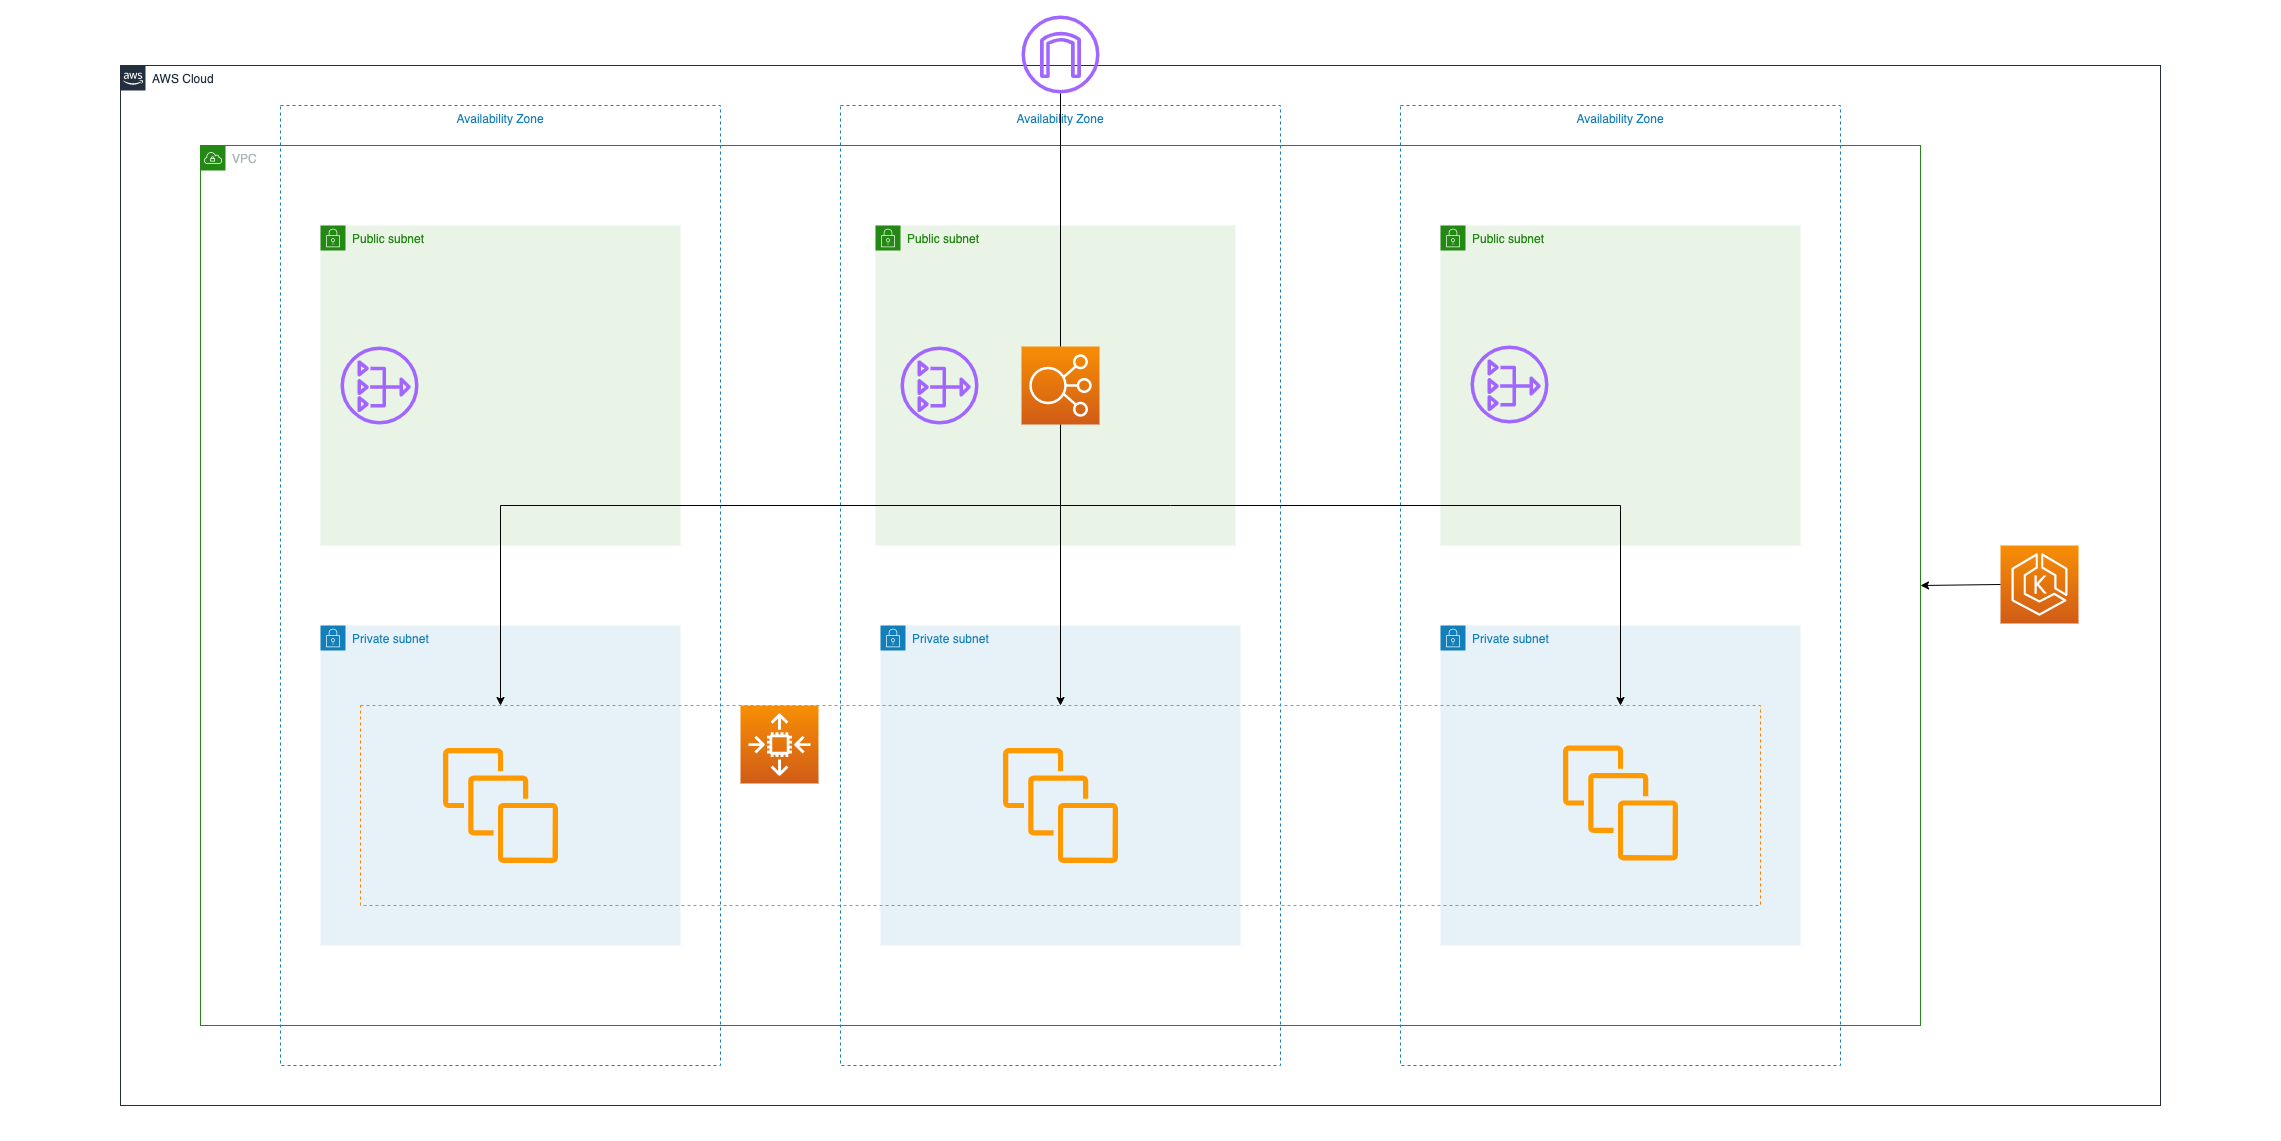

The diagram above was exported from draw.io. Its source (the exported page's mxGraphModel, read from the mxfile embedded in the PNG):
<mxGraphModel dx="4328" dy="1152" grid="1" gridSize="10" guides="1" tooltips="1" connect="1" arrows="1" fold="1" page="1" pageScale="1" pageWidth="1654" pageHeight="1169" math="0" shadow="0">
  <root>
    <mxCell id="0" />
    <mxCell id="1" parent="0" />
    <mxCell id="fZxKEBmj1pE6sMovjMwo-1" value="" style="rounded=0;whiteSpace=wrap;html=1;fillColor=none;strokeColor=none;" vertex="1" parent="1">
      <mxGeometry x="-200" y="15" width="2280" height="1140" as="geometry" />
    </mxCell>
    <mxCell id="aGixj3eacGFnSlU6T5aV-1" value="AWS Cloud" style="points=[[0,0],[0.25,0],[0.5,0],[0.75,0],[1,0],[1,0.25],[1,0.5],[1,0.75],[1,1],[0.75,1],[0.5,1],[0.25,1],[0,1],[0,0.75],[0,0.5],[0,0.25]];outlineConnect=0;gradientColor=none;html=1;whiteSpace=wrap;fontSize=12;fontStyle=0;shape=mxgraph.aws4.group;grIcon=mxgraph.aws4.group_aws_cloud_alt;strokeColor=#232F3E;fillColor=none;verticalAlign=top;align=left;spacingLeft=30;fontColor=#232F3E;dashed=0;hachureGap=4;pointerEvents=0;" parent="1" vertex="1">
      <mxGeometry x="-80" y="80" width="2040" height="1040" as="geometry" />
    </mxCell>
    <mxCell id="aGixj3eacGFnSlU6T5aV-2" value="VPC" style="points=[[0,0],[0.25,0],[0.5,0],[0.75,0],[1,0],[1,0.25],[1,0.5],[1,0.75],[1,1],[0.75,1],[0.5,1],[0.25,1],[0,1],[0,0.75],[0,0.5],[0,0.25]];outlineConnect=0;gradientColor=none;html=1;whiteSpace=wrap;fontSize=12;fontStyle=0;shape=mxgraph.aws4.group;grIcon=mxgraph.aws4.group_vpc;strokeColor=#248814;fillColor=none;verticalAlign=top;align=left;spacingLeft=30;fontColor=#AAB7B8;dashed=0;hachureGap=4;pointerEvents=0;" parent="1" vertex="1">
      <mxGeometry y="160" width="1720" height="880" as="geometry" />
    </mxCell>
    <mxCell id="aGixj3eacGFnSlU6T5aV-3" value="Availability Zone" style="fillColor=none;strokeColor=#147EBA;dashed=1;verticalAlign=top;fontStyle=0;fontColor=#147EBA;hachureGap=4;pointerEvents=0;" parent="1" vertex="1">
      <mxGeometry x="80" y="120" width="440" height="960" as="geometry" />
    </mxCell>
    <mxCell id="aGixj3eacGFnSlU6T5aV-4" value="Availability Zone" style="fillColor=none;strokeColor=#147EBA;dashed=1;verticalAlign=top;fontStyle=0;fontColor=#147EBA;hachureGap=4;pointerEvents=0;" parent="1" vertex="1">
      <mxGeometry x="640" y="120" width="440" height="960" as="geometry" />
    </mxCell>
    <mxCell id="aGixj3eacGFnSlU6T5aV-5" value="Availability Zone" style="fillColor=none;strokeColor=#147EBA;dashed=1;verticalAlign=top;fontStyle=0;fontColor=#147EBA;hachureGap=4;pointerEvents=0;" parent="1" vertex="1">
      <mxGeometry x="1200" y="120" width="440" height="960" as="geometry" />
    </mxCell>
    <mxCell id="aGixj3eacGFnSlU6T5aV-7" value="Public subnet" style="points=[[0,0],[0.25,0],[0.5,0],[0.75,0],[1,0],[1,0.25],[1,0.5],[1,0.75],[1,1],[0.75,1],[0.5,1],[0.25,1],[0,1],[0,0.75],[0,0.5],[0,0.25]];outlineConnect=0;gradientColor=none;html=1;whiteSpace=wrap;fontSize=12;fontStyle=0;shape=mxgraph.aws4.group;grIcon=mxgraph.aws4.group_security_group;grStroke=0;strokeColor=#248814;fillColor=#E9F3E6;verticalAlign=top;align=left;spacingLeft=30;fontColor=#248814;dashed=0;hachureGap=4;pointerEvents=0;" parent="1" vertex="1">
      <mxGeometry x="120" y="240" width="360" height="320" as="geometry" />
    </mxCell>
    <mxCell id="aGixj3eacGFnSlU6T5aV-10" value="Public subnet" style="points=[[0,0],[0.25,0],[0.5,0],[0.75,0],[1,0],[1,0.25],[1,0.5],[1,0.75],[1,1],[0.75,1],[0.5,1],[0.25,1],[0,1],[0,0.75],[0,0.5],[0,0.25]];outlineConnect=0;gradientColor=none;html=1;whiteSpace=wrap;fontSize=12;fontStyle=0;shape=mxgraph.aws4.group;grIcon=mxgraph.aws4.group_security_group;grStroke=0;strokeColor=#248814;fillColor=#E9F3E6;verticalAlign=top;align=left;spacingLeft=30;fontColor=#248814;dashed=0;hachureGap=4;pointerEvents=0;" parent="1" vertex="1">
      <mxGeometry x="675" y="240" width="360" height="320" as="geometry" />
    </mxCell>
    <mxCell id="aGixj3eacGFnSlU6T5aV-11" value="Public subnet" style="points=[[0,0],[0.25,0],[0.5,0],[0.75,0],[1,0],[1,0.25],[1,0.5],[1,0.75],[1,1],[0.75,1],[0.5,1],[0.25,1],[0,1],[0,0.75],[0,0.5],[0,0.25]];outlineConnect=0;gradientColor=none;html=1;whiteSpace=wrap;fontSize=12;fontStyle=0;shape=mxgraph.aws4.group;grIcon=mxgraph.aws4.group_security_group;grStroke=0;strokeColor=#248814;fillColor=#E9F3E6;verticalAlign=top;align=left;spacingLeft=30;fontColor=#248814;dashed=0;hachureGap=4;pointerEvents=0;" parent="1" vertex="1">
      <mxGeometry x="1240" y="240" width="360" height="320" as="geometry" />
    </mxCell>
    <mxCell id="aGixj3eacGFnSlU6T5aV-12" value="Private subnet" style="points=[[0,0],[0.25,0],[0.5,0],[0.75,0],[1,0],[1,0.25],[1,0.5],[1,0.75],[1,1],[0.75,1],[0.5,1],[0.25,1],[0,1],[0,0.75],[0,0.5],[0,0.25]];outlineConnect=0;gradientColor=none;html=1;whiteSpace=wrap;fontSize=12;fontStyle=0;shape=mxgraph.aws4.group;grIcon=mxgraph.aws4.group_security_group;grStroke=0;strokeColor=#147EBA;fillColor=#E6F2F8;verticalAlign=top;align=left;spacingLeft=30;fontColor=#147EBA;dashed=0;hachureGap=4;pointerEvents=0;" parent="1" vertex="1">
      <mxGeometry x="120" y="640" width="360" height="320" as="geometry" />
    </mxCell>
    <mxCell id="aGixj3eacGFnSlU6T5aV-13" value="Private subnet" style="points=[[0,0],[0.25,0],[0.5,0],[0.75,0],[1,0],[1,0.25],[1,0.5],[1,0.75],[1,1],[0.75,1],[0.5,1],[0.25,1],[0,1],[0,0.75],[0,0.5],[0,0.25]];outlineConnect=0;gradientColor=none;html=1;whiteSpace=wrap;fontSize=12;fontStyle=0;shape=mxgraph.aws4.group;grIcon=mxgraph.aws4.group_security_group;grStroke=0;strokeColor=#147EBA;fillColor=#E6F2F8;verticalAlign=top;align=left;spacingLeft=30;fontColor=#147EBA;dashed=0;hachureGap=4;pointerEvents=0;" parent="1" vertex="1">
      <mxGeometry x="680" y="640" width="360" height="320" as="geometry" />
    </mxCell>
    <mxCell id="aGixj3eacGFnSlU6T5aV-14" value="Private subnet" style="points=[[0,0],[0.25,0],[0.5,0],[0.75,0],[1,0],[1,0.25],[1,0.5],[1,0.75],[1,1],[0.75,1],[0.5,1],[0.25,1],[0,1],[0,0.75],[0,0.5],[0,0.25]];outlineConnect=0;gradientColor=none;html=1;whiteSpace=wrap;fontSize=12;fontStyle=0;shape=mxgraph.aws4.group;grIcon=mxgraph.aws4.group_security_group;grStroke=0;strokeColor=#147EBA;fillColor=#E6F2F8;verticalAlign=top;align=left;spacingLeft=30;fontColor=#147EBA;dashed=0;hachureGap=4;pointerEvents=0;" parent="1" vertex="1">
      <mxGeometry x="1240" y="640" width="360" height="320" as="geometry" />
    </mxCell>
    <mxCell id="aGixj3eacGFnSlU6T5aV-15" value="" style="sketch=0;outlineConnect=0;fontColor=#232F3E;gradientColor=none;fillColor=#A166FF;strokeColor=none;dashed=0;verticalLabelPosition=bottom;verticalAlign=top;align=center;html=1;fontSize=12;fontStyle=0;aspect=fixed;pointerEvents=1;shape=mxgraph.aws4.internet_gateway;hachureGap=4;" parent="1" vertex="1">
      <mxGeometry x="821" y="30" width="78" height="78" as="geometry" />
    </mxCell>
    <mxCell id="aGixj3eacGFnSlU6T5aV-16" value="" style="sketch=0;outlineConnect=0;fontColor=#232F3E;gradientColor=none;fillColor=#A166FF;strokeColor=none;dashed=0;verticalLabelPosition=bottom;verticalAlign=top;align=center;html=1;fontSize=12;fontStyle=0;aspect=fixed;pointerEvents=1;shape=mxgraph.aws4.nat_gateway;hachureGap=4;" parent="1" vertex="1">
      <mxGeometry x="140" y="361" width="78" height="78" as="geometry" />
    </mxCell>
    <mxCell id="aGixj3eacGFnSlU6T5aV-17" value="" style="sketch=0;outlineConnect=0;fontColor=#232F3E;gradientColor=none;fillColor=#A166FF;strokeColor=none;dashed=0;verticalLabelPosition=bottom;verticalAlign=top;align=center;html=1;fontSize=12;fontStyle=0;aspect=fixed;pointerEvents=1;shape=mxgraph.aws4.nat_gateway;hachureGap=4;" parent="1" vertex="1">
      <mxGeometry x="1270" y="360" width="78" height="78" as="geometry" />
    </mxCell>
    <mxCell id="aGixj3eacGFnSlU6T5aV-18" value="" style="sketch=0;outlineConnect=0;fontColor=#232F3E;gradientColor=none;fillColor=#A166FF;strokeColor=none;dashed=0;verticalLabelPosition=bottom;verticalAlign=top;align=center;html=1;fontSize=12;fontStyle=0;aspect=fixed;pointerEvents=1;shape=mxgraph.aws4.nat_gateway;hachureGap=4;" parent="1" vertex="1">
      <mxGeometry x="700" y="361" width="78" height="78" as="geometry" />
    </mxCell>
    <mxCell id="aGixj3eacGFnSlU6T5aV-23" value="" style="sketch=0;points=[[0,0,0],[0.25,0,0],[0.5,0,0],[0.75,0,0],[1,0,0],[0,1,0],[0.25,1,0],[0.5,1,0],[0.75,1,0],[1,1,0],[0,0.25,0],[0,0.5,0],[0,0.75,0],[1,0.25,0],[1,0.5,0],[1,0.75,0]];outlineConnect=0;fontColor=#232F3E;gradientColor=#F78E04;gradientDirection=north;fillColor=#D05C17;strokeColor=#ffffff;dashed=0;verticalLabelPosition=bottom;verticalAlign=top;align=center;html=1;fontSize=12;fontStyle=0;aspect=fixed;shape=mxgraph.aws4.resourceIcon;resIcon=mxgraph.aws4.eks;hachureGap=4;pointerEvents=0;" parent="1" vertex="1">
      <mxGeometry x="1800" y="560" width="78" height="78" as="geometry" />
    </mxCell>
    <mxCell id="aGixj3eacGFnSlU6T5aV-26" value="" style="sketch=0;outlineConnect=0;fontColor=#232F3E;gradientColor=none;fillColor=#FF9900;strokeColor=none;dashed=0;verticalLabelPosition=bottom;verticalAlign=top;align=center;html=1;fontSize=12;fontStyle=0;aspect=fixed;pointerEvents=1;shape=mxgraph.aws4.instances;hachureGap=4;" parent="1" vertex="1">
      <mxGeometry x="242.5" y="762.5" width="115" height="115" as="geometry" />
    </mxCell>
    <mxCell id="aGixj3eacGFnSlU6T5aV-27" value="" style="sketch=0;outlineConnect=0;fontColor=#232F3E;gradientColor=none;fillColor=#FF9900;strokeColor=none;dashed=0;verticalLabelPosition=bottom;verticalAlign=top;align=center;html=1;fontSize=12;fontStyle=0;aspect=fixed;pointerEvents=1;shape=mxgraph.aws4.instances;hachureGap=4;" parent="1" vertex="1">
      <mxGeometry x="802.5" y="762.5" width="115" height="115" as="geometry" />
    </mxCell>
    <mxCell id="aGixj3eacGFnSlU6T5aV-28" value="" style="sketch=0;outlineConnect=0;fontColor=#232F3E;gradientColor=none;fillColor=#FF9900;strokeColor=none;dashed=0;verticalLabelPosition=bottom;verticalAlign=top;align=center;html=1;fontSize=12;fontStyle=0;aspect=fixed;pointerEvents=1;shape=mxgraph.aws4.instances;hachureGap=4;" parent="1" vertex="1">
      <mxGeometry x="1362.5" y="760" width="115" height="115" as="geometry" />
    </mxCell>
    <mxCell id="aGixj3eacGFnSlU6T5aV-32" value="" style="fillColor=none;strokeColor=#FF8000;dashed=1;verticalAlign=top;fontStyle=0;fontColor=#5A6C86;hachureGap=4;pointerEvents=0;" parent="1" vertex="1">
      <mxGeometry x="160" y="720" width="1400" height="200" as="geometry" />
    </mxCell>
    <mxCell id="aGixj3eacGFnSlU6T5aV-33" value="" style="sketch=0;points=[[0,0,0],[0.25,0,0],[0.5,0,0],[0.75,0,0],[1,0,0],[0,1,0],[0.25,1,0],[0.5,1,0],[0.75,1,0],[1,1,0],[0,0.25,0],[0,0.5,0],[0,0.75,0],[1,0.25,0],[1,0.5,0],[1,0.75,0]];outlineConnect=0;fontColor=#232F3E;gradientColor=#F78E04;gradientDirection=north;fillColor=#D05C17;strokeColor=#ffffff;dashed=0;verticalLabelPosition=bottom;verticalAlign=top;align=center;html=1;fontSize=12;fontStyle=0;aspect=fixed;shape=mxgraph.aws4.resourceIcon;resIcon=mxgraph.aws4.elastic_load_balancing;hachureGap=4;pointerEvents=0;" parent="1" vertex="1">
      <mxGeometry x="821" y="361" width="78" height="78" as="geometry" />
    </mxCell>
    <mxCell id="eO5sPEMoQoP5V0bnaDM5-1" value="" style="endArrow=classic;html=1;exitX=0;exitY=0.5;exitDx=0;exitDy=0;exitPerimeter=0;entryX=1;entryY=0.5;entryDx=0;entryDy=0;" parent="1" source="aGixj3eacGFnSlU6T5aV-23" target="aGixj3eacGFnSlU6T5aV-2" edge="1">
      <mxGeometry width="50" height="50" relative="1" as="geometry">
        <mxPoint x="1130" y="650" as="sourcePoint" />
        <mxPoint x="1180" y="600" as="targetPoint" />
      </mxGeometry>
    </mxCell>
    <mxCell id="fZxKEBmj1pE6sMovjMwo-2" value="" style="endArrow=none;html=1;entryX=0.5;entryY=0;entryDx=0;entryDy=0;entryPerimeter=0;endFill=0;" edge="1" parent="1" source="aGixj3eacGFnSlU6T5aV-15" target="aGixj3eacGFnSlU6T5aV-33">
      <mxGeometry width="50" height="50" relative="1" as="geometry">
        <mxPoint x="860" y="120" as="sourcePoint" />
        <mxPoint x="819" y="271" as="targetPoint" />
      </mxGeometry>
    </mxCell>
    <mxCell id="fZxKEBmj1pE6sMovjMwo-3" value="" style="endArrow=classic;html=1;exitX=0.5;exitY=1;exitDx=0;exitDy=0;exitPerimeter=0;rounded=0;" edge="1" parent="1" source="aGixj3eacGFnSlU6T5aV-33">
      <mxGeometry width="50" height="50" relative="1" as="geometry">
        <mxPoint x="300.0000000000009" y="458.499111819631" as="sourcePoint" />
        <mxPoint x="300" y="720" as="targetPoint" />
        <Array as="points">
          <mxPoint x="860" y="520" />
          <mxPoint x="300" y="520" />
        </Array>
      </mxGeometry>
    </mxCell>
    <mxCell id="fZxKEBmj1pE6sMovjMwo-4" value="" style="endArrow=classic;html=1;rounded=0;" edge="1" parent="1">
      <mxGeometry width="50" height="50" relative="1" as="geometry">
        <mxPoint x="860" y="520" as="sourcePoint" />
        <mxPoint x="1420" y="720" as="targetPoint" />
        <Array as="points">
          <mxPoint x="970" y="520" />
          <mxPoint x="1420" y="520" />
        </Array>
      </mxGeometry>
    </mxCell>
    <mxCell id="fZxKEBmj1pE6sMovjMwo-5" value="" style="endArrow=classic;html=1;rounded=0;" edge="1" parent="1">
      <mxGeometry width="50" height="50" relative="1" as="geometry">
        <mxPoint x="860" y="520" as="sourcePoint" />
        <mxPoint x="860" y="720" as="targetPoint" />
        <Array as="points" />
      </mxGeometry>
    </mxCell>
    <mxCell id="fZxKEBmj1pE6sMovjMwo-6" value="" style="sketch=0;points=[[0,0,0],[0.25,0,0],[0.5,0,0],[0.75,0,0],[1,0,0],[0,1,0],[0.25,1,0],[0.5,1,0],[0.75,1,0],[1,1,0],[0,0.25,0],[0,0.5,0],[0,0.75,0],[1,0.25,0],[1,0.5,0],[1,0.75,0]];outlineConnect=0;fontColor=#232F3E;gradientColor=#F78E04;gradientDirection=north;fillColor=#D05C17;strokeColor=#ffffff;dashed=0;verticalLabelPosition=bottom;verticalAlign=top;align=center;html=1;fontSize=12;fontStyle=0;aspect=fixed;shape=mxgraph.aws4.resourceIcon;resIcon=mxgraph.aws4.auto_scaling2;" vertex="1" parent="1">
      <mxGeometry x="540" y="720" width="78" height="78" as="geometry" />
    </mxCell>
  </root>
</mxGraphModel>